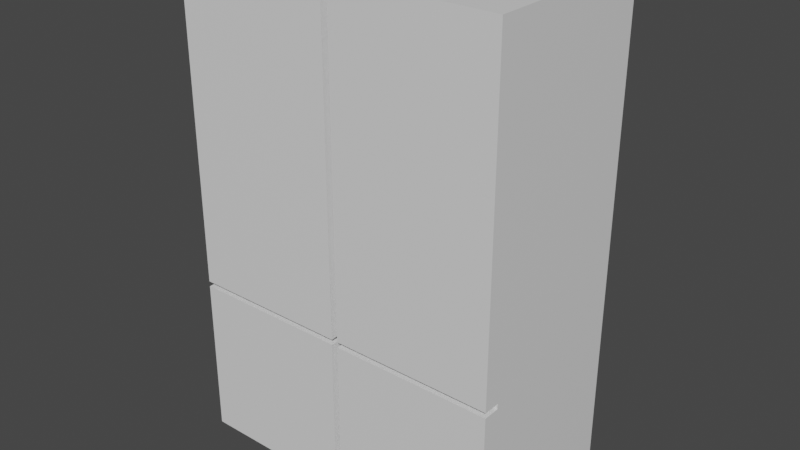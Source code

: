 # Source: fridge.blend  (saved by Blender 4.0.36; exported with 4.5.12 LTS)
import bpy
from mathutils import Matrix  # noqa: F401  (used for matrix-valued properties, if any)

bpy.ops.wm.read_factory_settings(use_empty=True)
scene = bpy.context.scene
scene.name = 'Scene'

# ---- materials (node trees are filled in below, after node groups)
mat_material = bpy.data.materials.new('Material')
mat_material.alpha_threshold = 0.0
mat_material.use_transparent_shadow = False
mat_material.roughness = 0.5
mat_material.line_color = (0.0, 0.0, 0.0, 1.0)

# ---- material node trees
mat_material.use_nodes = True; mat_material.node_tree.nodes.clear()
_N = mat_material.node_tree.nodes; _L = mat_material.node_tree.links
n0 = _N.new('ShaderNodeOutputMaterial'); n0.name = 'Material Output'; n0.location = (300, 300)
n1 = _N.new('ShaderNodeBsdfPrincipled'); n1.name = 'Principled BSDF'; n1.location = (10, 300)
n1.distribution = 'GGX'
n1.subsurface_method = 'RANDOM_WALK_SKIN'
n1.inputs[3].default_value = 1.45
n1.inputs[27].default_value = (0.0, 0.0, 0.0, 1.0)
n1.inputs[28].default_value = 1.0
_L.new(n1.outputs[0], n0.inputs[0])
n0.is_active_output = True

# ---- world
world_world = bpy.data.worlds.new('World'); scene.world = world_world
world_world.use_nodes = True; world_world.node_tree.nodes.clear()
_N = world_world.node_tree.nodes; _L = world_world.node_tree.links
n0 = _N.new('ShaderNodeOutputWorld'); n0.name = 'World Output'; n0.location = (300, 300)
n1 = _N.new('ShaderNodeBackground'); n1.name = 'Background'; n1.location = (10, 300)
n1.inputs[0].default_value = (0.05088, 0.05088, 0.05088, 1.0)
_L.new(n1.outputs[0], n0.inputs[0])
n0.is_active_output = True
world_world.color = (0.05088, 0.05088, 0.05088)
world_world.use_sun_shadow = False
world_world.sun_shadow_jitter_overblur = 0.0

# ---- meshes
me_cube = bpy.data.meshes.new('Cube')
me_cube.from_pydata([(0.04727, -1.1, 1.973), (1.0, -1.0, 2.0), (1.0, -1.0, -1.0), (0.9727, -1.1, 1.973), (0.1978, -1.1, -0.8022), (1.0, -1.0, 0.0), (0.02, -1.0, 2.0), (1.0, 0.0, 2.0), (0.02, -1.0, -1.0), (0.8022, -1.1, -0.8022), (1.0, 0.0, -1.0), (1.0, 0.0, 0.0), (0.0, 0.0, -1.0), (0.02, -1.0, 0.017), (0.0, 0.0, 2.0), (0.1978, -1.1, -0.2144), (0.04727, -1.1, 0.04385), (0.9727, -1.1, 0.04385), (0.8022, -1.1, -0.2144), (1.0, -1.0, -0.01663), (1.0, -1.0, 0.01656), (0.02, -1.0, -0.01666), (0.0, -1.0, 2.0), (0.0, -1.0, 0.017), (0.0, -1.0, -0.01666), (1.0, -1.1, 2.0), (0.02, -1.1, 2.0), (1.0, -1.1, 0.01659), (0.02, -1.1, 0.01659), (0.02, -1.1, -1.0), (1.0, -1.1, -1.0), (0.02, -1.1, -0.01659), (1.0, -1.1, -0.01659), (0.02, -1.0, -1.0), (0.02, -1.0, -0.01666), (0.01, -1.0, -1.0), (0.01, -1.0, -0.01666), (-0.04727, -1.1, 1.973), (-1.0, -1.0, 2.0), (-1.0, -1.0, -1.0), (-0.9727, -1.1, 1.973), (-0.1978, -1.1, -0.8022), (-1.0, -1.0, 0.0), (-0.02, -1.0, 2.0), (-1.0, 0.0, 2.0), (-0.02, -1.0, -1.0), (-0.8022, -1.1, -0.8022), (-1.0, 0.0, -1.0), (-1.0, 0.0, 0.0), (0.0, 0.0, -1.0), (-0.02, -1.0, 0.017), (0.0, 0.0, 2.0), (-0.1978, -1.1, -0.2144), (-0.04727, -1.1, 0.04385), (-0.9727, -1.1, 0.04385), (-0.8022, -1.1, -0.2144), (-1.0, -1.0, -0.01663), (-1.0, -1.0, 0.01656), (-0.02, -1.0, -0.01666), (0.0, -1.0, 2.0), (0.0, -1.0, 0.017), (0.0, -1.0, -0.01666), (-1.0, -1.1, 2.0), (-0.02, -1.1, 2.0), (-1.0, -1.1, 0.01659), (-0.02, -1.1, 0.01659), (-0.02, -1.1, -1.0), (-1.0, -1.1, -1.0), (-0.02, -1.1, -0.01659), (-1.0, -1.1, -0.01659), (-0.02, -1.0, -1.0), (-0.02, -1.0, -0.01666), (-0.01, -1.0, -1.0), (-0.01, -1.0, -0.01666)], [], [(12, 10, 2, 8), (11, 7, 1, 20, 5), (5, 20, 19), (10, 11, 5, 19, 2), (2, 19, 32, 30), (11, 10, 12, 14, 7), (17, 3, 0, 16), (8, 2, 30, 29), (7, 14, 6, 1), (9, 18, 15, 4), (1, 6, 26, 25), (6, 13, 28, 26), (27, 20, 1, 25), (21, 13, 20, 5, 19), (31, 21, 8, 29), (31, 32, 19, 21), (13, 28, 27, 20), (13, 21, 24, 23), (13, 6, 22, 23), (6, 14, 22), (0, 3, 25, 26), (17, 16, 28, 27), (16, 0, 26, 28), (3, 17, 27, 25), (9, 4, 29, 30), (15, 18, 32, 31), (18, 9, 30, 32), (4, 15, 31, 29), (8, 21, 34, 33), (33, 34, 36, 35), (49, 45, 39, 47), (48, 42, 57, 38, 44), (42, 56, 57), (47, 39, 56, 42, 48), (39, 67, 69, 56), (48, 44, 51, 49, 47), (54, 53, 37, 40), (45, 66, 67, 39), (44, 38, 43, 51), (46, 41, 52, 55), (38, 62, 63, 43), (43, 63, 65, 50), (64, 62, 38, 57), (58, 56, 42, 57, 50), (68, 66, 45, 58), (68, 58, 56, 69), (50, 57, 64, 65), (50, 60, 61, 58), (50, 60, 59, 43), (43, 59, 51), (37, 63, 62, 40), (54, 64, 65, 53), (53, 65, 63, 37), (40, 62, 64, 54), (46, 67, 66, 41), (52, 68, 69, 55), (55, 69, 67, 46), (41, 66, 68, 52), (45, 70, 71, 58), (70, 72, 73, 71), (35, 36, 73, 72)])
_uv = me_cube.uv_layers.new(name='UVMap')
_uv.uv.foreach_set('vector', [0.25, 0.625, 0.375, 0.625, 0.375, 0.75, 0.25, 0.75, 0.5, 0.625, 0.625, 0.625, 0.625, 0.75, 0.501, 0.75, 0.5, 0.75, 0.5, 0.75, 0.501, 0.75, 0.4979, 0.75, 0.375, 0.625, 0.5, 0.625, 0.5, 0.75, 0.4979, 0.75, 0.375, 0.75, 0.375, 0.75, 0.4979, 0.75, 0.4979, 0.75, 0.375, 0.75, 0.5, 0.625, 0.375, 0.625, 0.25, 0.625, 0.75, 0.625, 0.625, 0.625, 0.5027, 0.7535, 0.6233, 0.7535, 0.6233, 0.8715, 0.5027, 0.8715, 0.25, 0.75, 0.375, 0.75, 0.375, 0.75, 0.25, 0.75, 0.625, 0.625, 0.75, 0.625, 0.75, 0.75, 0.625, 0.75, 0.3997, 0.7747, 0.4732, 0.7747, 0.4732, 0.8503, 0.3997, 0.8503, 0.625, 0.75, 0.75, 0.75, 0.75, 0.75, 0.625, 0.75, 0.0, 0.0, 0.0, 0.0, 0.0, 0.0, 0.0, 0.0, 0.501, 0.75, 0.501, 0.75, 0.625, 0.75, 0.625, 0.75, 0.0, 0.0, 0.0, 0.0, 0.501, 0.75, 0.5, 0.75, 0.4979, 0.75, 0.0, 0.0, 0.0, 0.0, 0.0, 0.0, 0.0, 0.0, 0.0, 0.0, 0.4979, 0.75, 0.4979, 0.75, 0.0, 0.0, 0.0, 0.0, 0.0, 0.0, 0.501, 0.75, 0.501, 0.75, 0.0, 0.0, 0.0, 0.0, 0.0, 0.0, 0.0, 0.0, 0.0, 0.0, 0.0, 0.0, 0.0, 0.0, 0.0, 0.0, 0.0, 0.0, 0.75, 0.625, 0.0, 0.0, 0.6233, 0.8715, 0.6233, 0.7535, 0.625, 0.75, 0.625, 0.875, 0.5027, 0.7535, 0.5027, 0.8715, 0.501, 0.875, 0.501, 0.75, 0.5027, 0.8715, 0.6233, 0.8715, 0.625, 0.875, 0.501, 0.875, 0.6233, 0.7535, 0.5027, 0.7535, 0.501, 0.75, 0.625, 0.75, 0.3997, 0.7747, 0.3997, 0.8503, 0.375, 0.875, 0.375, 0.75, 0.4732, 0.8503, 0.4732, 0.7747, 0.4979, 0.75, 0.4979, 0.875, 0.4732, 0.7747, 0.3997, 0.7747, 0.375, 0.75, 0.4979, 0.75, 0.3997, 0.8503, 0.4732, 0.8503, 0.4979, 0.875, 0.375, 0.875, 0.0, 0.0, 0.0, 0.0, 0.0, 0.0, 0.0, 0.0, 0.0, 0.0, 0.0, 0.0, 0.0, 0.0, 0.0, 0.0, 0.25, 0.625, 0.25, 0.75, 0.375, 0.75, 0.375, 0.625, 0.5, 0.625, 0.5, 0.75, 0.501, 0.75, 0.625, 0.75, 0.625, 0.625, 0.5, 0.75, 0.4979, 0.75, 0.501, 0.75, 0.375, 0.625, 0.375, 0.75, 0.4979, 0.75, 0.5, 0.75, 0.5, 0.625, 0.375, 0.75, 0.375, 0.75, 0.4979, 0.75, 0.4979, 0.75, 0.5, 0.625, 0.625, 0.625, 0.75, 0.625, 0.25, 0.625, 0.375, 0.625, 0.5027, 0.7535, 0.5027, 0.8715, 0.6233, 0.8715, 0.6233, 0.7535, 0.25, 0.75, 0.25, 0.75, 0.375, 0.75, 0.375, 0.75, 0.625, 0.625, 0.625, 0.75, 0.75, 0.75, 0.75, 0.625, 0.3997, 0.7747, 0.3997, 0.8503, 0.4732, 0.8503, 0.4732, 0.7747, 0.625, 0.75, 0.625, 0.75, 0.75, 0.75, 0.75, 0.75, 0.0, 0.0, 0.0, 0.0, 0.0, 0.0, 0.0, 0.0, 0.501, 0.75, 0.625, 0.75, 0.625, 0.75, 0.501, 0.75, 0.0, 0.0, 0.4979, 0.75, 0.5, 0.75, 0.501, 0.75, 0.0, 0.0, 0.0, 0.0, 0.0, 0.0, 0.0, 0.0, 0.0, 0.0, 0.0, 0.0, 0.0, 0.0, 0.4979, 0.75, 0.4979, 0.75, 0.0, 0.0, 0.501, 0.75, 0.501, 0.75, 0.0, 0.0, 0.0, 0.0, 0.0, 0.0, 0.0, 0.0, 0.0, 0.0, 0.0, 0.0, 0.0, 0.0, 0.0, 0.0, 0.0, 0.0, 0.0, 0.0, 0.0, 0.0, 0.75, 0.625, 0.6233, 0.8715, 0.625, 0.875, 0.625, 0.75, 0.6233, 0.7535, 0.5027, 0.7535, 0.501, 0.75, 0.501, 0.875, 0.5027, 0.8715, 0.5027, 0.8715, 0.501, 0.875, 0.625, 0.875, 0.6233, 0.8715, 0.6233, 0.7535, 0.625, 0.75, 0.501, 0.75, 0.5027, 0.7535, 0.3997, 0.7747, 0.375, 0.75, 0.375, 0.875, 0.3997, 0.8503, 0.4732, 0.8503, 0.4979, 0.875, 0.4979, 0.75, 0.4732, 0.7747, 0.4732, 0.7747, 0.4979, 0.75, 0.375, 0.75, 0.3997, 0.7747, 0.3997, 0.8503, 0.375, 0.875, 0.4979, 0.875, 0.4732, 0.8503, 0.0, 0.0, 0.0, 0.0, 0.0, 0.0, 0.0, 0.0, 0.0, 0.0, 0.0, 0.0, 0.0, 0.0, 0.0, 0.0, 0.0, 0.0, 0.0, 0.0, 0.0, 0.0, 0.0, 0.0])
me_cube.materials.append(mat_material)
me_cube.use_mirror_vertex_groups = False
me_cube.update()

# ---- objects
ob_cube = bpy.data.objects.new('Cube', me_cube)

# ---- transforms, parenting, visibility, modifiers, constraints
ob_cube.location = (0.0, 0.0, 0.0)
ob_cube.lock_rotations_4d = False
ob_cube.empty_display_type = 'ARROWS'
ob_cube.lineart.crease_threshold = 0.0

# ---- collection membership
scene.collection.objects.link(ob_cube)

# ---- scene / render settings (as saved in the file)
scene.frame_start = 1; scene.frame_end = 250; scene.frame_set(1)
scene.render.engine = 'BLENDER_EEVEE_NEXT'
scene.cycles.sampling_pattern = 'TABULATED_SOBOL'
scene.view_settings.view_transform = 'Filmic'
bpy.context.view_layer.update()

# ---- added for rendering (the .blend has no active camera and no usable light): camera, sun
cam_auto = bpy.data.cameras.new('AutoCamera')
cam_auto.lens = 50.0
cam_auto.sensor_width = 36.0
cam_auto.clip_end = 1000.0
ob_auto_camera = bpy.data.objects.new('AutoCamera', cam_auto)
scene.collection.objects.link(ob_auto_camera)
ob_auto_camera.location = (3.48774, -4.73529, 3.29019)
ob_auto_camera.rotation_euler = (1.09748, -7.21219e-08, 0.694738)
scene.camera = ob_auto_camera
light_auto_sun = bpy.data.lights.new('AutoSun', 'SUN')
light_auto_sun.energy = 3.0
light_auto_sun.angle = 0.0523599
ob_auto_sun = bpy.data.objects.new('AutoSun', light_auto_sun)
scene.collection.objects.link(ob_auto_sun)
ob_auto_sun.rotation_euler = (0.872665, 0.174533, 0.523599)
bpy.context.view_layer.update()
